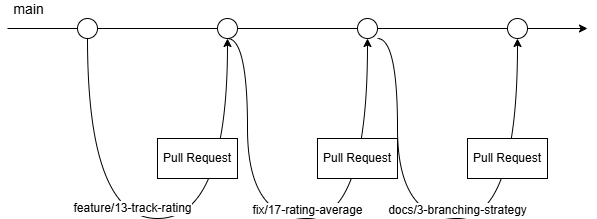

The diagram above was exported from draw.io. Its source (the exported page's mxGraphModel, read from the mxfile embedded in the PNG):
<mxGraphModel dx="1030" dy="626" grid="1" gridSize="10" guides="1" tooltips="1" connect="1" arrows="1" fold="1" page="1" pageScale="1" pageWidth="827" pageHeight="1169" math="0" shadow="0">
  <root>
    <mxCell id="0" />
    <mxCell id="1" parent="0" />
    <mxCell id="0m3mfBpEboaOQbFm9Mgc-1" edge="1" parent="1" style="endArrow=classic;html=1;rounded=0;" value="">
      <mxGeometry height="50" relative="1" width="50" as="geometry">
        <mxPoint x="70" y="80" as="sourcePoint" />
        <mxPoint x="650" y="80" as="targetPoint" />
      </mxGeometry>
    </mxCell>
    <mxCell id="0m3mfBpEboaOQbFm9Mgc-2" connectable="0" parent="0m3mfBpEboaOQbFm9Mgc-1" style="edgeLabel;html=1;align=center;verticalAlign=middle;resizable=0;points=[];" value="&lt;font style=&quot;font-size: 14px;&quot;&gt;main&lt;/font&gt;" vertex="1">
      <mxGeometry relative="1" x="-0.2862" y="1" as="geometry">
        <mxPoint x="-187" y="-19" as="offset" />
      </mxGeometry>
    </mxCell>
    <mxCell id="0m3mfBpEboaOQbFm9Mgc-7" parent="1" style="ellipse;whiteSpace=wrap;html=1;shapeInside=1;aspect=fixed;connectable=0;" value="" vertex="1">
      <mxGeometry height="20" width="20" x="140" y="70" as="geometry" />
    </mxCell>
    <mxCell id="0m3mfBpEboaOQbFm9Mgc-10" parent="1" style="ellipse;whiteSpace=wrap;html=1;shapeInside=1;aspect=fixed;connectable=0;" value="" vertex="1">
      <mxGeometry height="20" width="20" x="280" y="70" as="geometry" />
    </mxCell>
    <mxCell id="0m3mfBpEboaOQbFm9Mgc-11" parent="1" style="ellipse;whiteSpace=wrap;html=1;shapeInside=1;aspect=fixed;connectable=0;" value="" vertex="1">
      <mxGeometry height="20" width="20" x="420" y="70" as="geometry" />
    </mxCell>
    <mxCell id="0m3mfBpEboaOQbFm9Mgc-12" edge="1" parent="1" style="endArrow=classic;html=1;rounded=0;edgeStyle=orthogonalEdgeStyle;curved=1;curveGeometry=1;" value="">
      <mxGeometry height="50" relative="1" width="50" x="-0.0746" as="geometry">
        <Array as="points">
          <mxPoint x="150" y="270" />
          <mxPoint x="290" y="270" />
        </Array>
        <mxPoint x="150" y="90" as="sourcePoint" />
        <mxPoint x="290" y="90" as="targetPoint" />
      </mxGeometry>
    </mxCell>
    <mxCell id="0m3mfBpEboaOQbFm9Mgc-14" connectable="0" parent="0m3mfBpEboaOQbFm9Mgc-12" style="edgeLabel;html=1;align=center;verticalAlign=middle;resizable=0;points=[];" value="&lt;font style=&quot;font-size: 12px;&quot;&gt;feature/13-track-rating&lt;/font&gt;" vertex="1">
      <mxGeometry relative="1" x="-0.1363" y="2" as="geometry">
        <mxPoint as="offset" />
      </mxGeometry>
    </mxCell>
    <mxCell id="0m3mfBpEboaOQbFm9Mgc-15" parent="1" style="rounded=0;whiteSpace=wrap;html=1;" value="Pull Request" vertex="1">
      <mxGeometry height="40" width="80" x="220" y="190" as="geometry" />
    </mxCell>
    <mxCell id="0m3mfBpEboaOQbFm9Mgc-16" edge="1" parent="1" style="endArrow=classic;html=1;rounded=0;edgeStyle=orthogonalEdgeStyle;curved=1;curveGeometry=1;" value="">
      <mxGeometry height="50" relative="1" width="50" x="-0.0282" as="geometry">
        <Array as="points">
          <mxPoint x="310" y="90" />
          <mxPoint x="310" y="270" />
          <mxPoint x="430" y="270" />
        </Array>
        <mxPoint x="290" y="90" as="sourcePoint" />
        <mxPoint x="430" y="90" as="targetPoint" />
      </mxGeometry>
    </mxCell>
    <mxCell id="0m3mfBpEboaOQbFm9Mgc-17" connectable="0" parent="0m3mfBpEboaOQbFm9Mgc-16" style="edgeLabel;html=1;align=center;verticalAlign=middle;resizable=0;points=[];" value="&lt;font style=&quot;font-size: 12px;&quot;&gt;fix/17-rating-average&lt;/font&gt;" vertex="1">
      <mxGeometry relative="1" x="-0.1036" y="2" as="geometry">
        <mxPoint x="27" as="offset" />
      </mxGeometry>
    </mxCell>
    <mxCell id="0m3mfBpEboaOQbFm9Mgc-18" parent="1" style="rounded=0;whiteSpace=wrap;html=1;connectable=0;" value="Pull Request" vertex="1">
      <mxGeometry height="40" width="80" x="380" y="190" as="geometry" />
    </mxCell>
    <mxCell id="0m3mfBpEboaOQbFm9Mgc-23" edge="1" parent="1" style="endArrow=classic;html=1;rounded=0;edgeStyle=orthogonalEdgeStyle;curved=1;curveGeometry=1;" value="">
      <mxGeometry height="50" relative="1" width="50" x="-0.0282" as="geometry">
        <Array as="points">
          <mxPoint x="460" y="90" />
          <mxPoint x="460" y="270" />
          <mxPoint x="580" y="270" />
        </Array>
        <mxPoint x="440" y="90" as="sourcePoint" />
        <mxPoint x="580" y="90" as="targetPoint" />
      </mxGeometry>
    </mxCell>
    <mxCell id="0m3mfBpEboaOQbFm9Mgc-24" connectable="0" parent="0m3mfBpEboaOQbFm9Mgc-23" style="edgeLabel;html=1;align=center;verticalAlign=middle;resizable=0;points=[];" value="&lt;font style=&quot;font-size: 12px;&quot;&gt;docs/3-branching-strategy&lt;/font&gt;" vertex="1">
      <mxGeometry relative="1" x="-0.1036" y="2" as="geometry">
        <mxPoint x="27" as="offset" />
      </mxGeometry>
    </mxCell>
    <mxCell id="0m3mfBpEboaOQbFm9Mgc-25" parent="1" style="rounded=0;whiteSpace=wrap;html=1;connectable=0;" value="Pull Request" vertex="1">
      <mxGeometry height="40" width="80" x="530" y="190" as="geometry" />
    </mxCell>
    <mxCell id="0m3mfBpEboaOQbFm9Mgc-26" parent="1" style="ellipse;whiteSpace=wrap;html=1;shapeInside=1;aspect=fixed;connectable=0;" value="" vertex="1">
      <mxGeometry height="20" width="20" x="570" y="70" as="geometry" />
    </mxCell>
  </root>
</mxGraphModel>